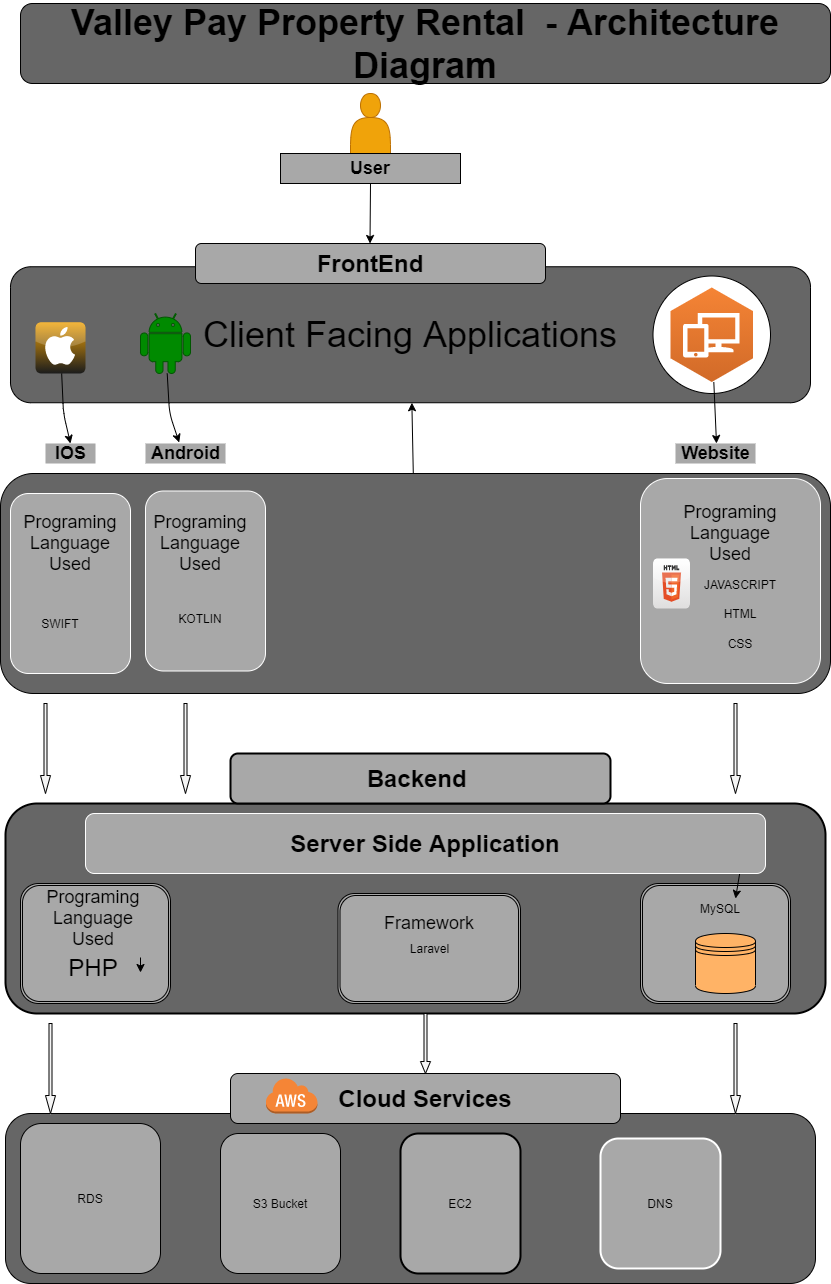

The diagram above was exported from draw.io. Its source (the exported page's mxGraphModel, read from the mxfile embedded in the PNG):
<mxGraphModel dx="1457" dy="1570" grid="1" gridSize="10" guides="1" tooltips="1" connect="1" arrows="1" fold="1" page="1" pageScale="1" pageWidth="850" pageHeight="1100" math="0" shadow="0">
  <root>
    <mxCell id="0" />
    <mxCell id="1" parent="0" />
    <mxCell id="2" value="&lt;font style=&quot;font-size: 36px&quot;&gt;&lt;b&gt;Valley Pay Property Rental&amp;nbsp; - Architecture Diagram&lt;/b&gt;&lt;/font&gt;" style="rounded=1;whiteSpace=wrap;html=1;fillColor=#666666;strokeColor=#000000;" vertex="1" parent="1">
      <mxGeometry x="10" y="-140" width="810" height="80" as="geometry" />
    </mxCell>
    <mxCell id="3" value="&lt;font style=&quot;font-size: 36px&quot;&gt;Client Facing Applications&lt;/font&gt;" style="rounded=1;whiteSpace=wrap;html=1;fillColor=#666666;strokeColor=#000000;" vertex="1" parent="1">
      <mxGeometry y="123.25" width="800" height="136" as="geometry" />
    </mxCell>
    <mxCell id="4" value="&lt;font style=&quot;font-size: 24px&quot;&gt;&lt;b&gt;FrontEnd&lt;/b&gt;&lt;/font&gt;" style="rounded=1;whiteSpace=wrap;html=1;fillColor=#A8A8A8;strokeColor=#000000;" vertex="1" parent="1">
      <mxGeometry x="185" y="100" width="350" height="40" as="geometry" />
    </mxCell>
    <mxCell id="5" value="" style="ellipse;whiteSpace=wrap;html=1;aspect=fixed;" vertex="1" parent="1">
      <mxGeometry x="642.5" y="132.5" width="117.5" height="117.5" as="geometry" />
    </mxCell>
    <mxCell id="6" value="" style="dashed=0;outlineConnect=0;html=1;align=center;labelPosition=center;verticalLabelPosition=bottom;verticalAlign=top;shape=mxgraph.weblogos.android;fillColor=#008a00;strokeColor=#005700;shadow=0;fontFamily=Helvetica;fontSize=12;fontColor=#ffffff;strokeWidth=1;" vertex="1" parent="1">
      <mxGeometry x="130" y="170" width="50" height="60" as="geometry" />
    </mxCell>
    <mxCell id="7" style="edgeStyle=none;html=1;strokeColor=#000000;" edge="1" parent="1" source="8">
      <mxGeometry relative="1" as="geometry">
        <mxPoint x="706" y="300" as="targetPoint" />
      </mxGeometry>
    </mxCell>
    <mxCell id="8" value="" style="outlineConnect=0;dashed=0;verticalLabelPosition=bottom;verticalAlign=top;align=center;html=1;shape=mxgraph.aws3.workspaces;fillColor=#D16A28;gradientColor=#F58435;gradientDirection=north;" vertex="1" parent="1">
      <mxGeometry x="660" y="144" width="82.5" height="94.5" as="geometry" />
    </mxCell>
    <mxCell id="9" value="" style="dashed=0;outlineConnect=0;html=1;align=center;labelPosition=center;verticalLabelPosition=bottom;verticalAlign=top;shape=mxgraph.webicons.apple;fillColor=#F0A30A;gradientColor=#1B1C1C;fontFamily=Helvetica;fontSize=12;fontColor=#000000;strokeColor=#BD7000;" vertex="1" parent="1">
      <mxGeometry x="25" y="178.75" width="50" height="51.25" as="geometry" />
    </mxCell>
    <mxCell id="10" style="edgeStyle=none;html=1;entryX=0.5;entryY=0.167;entryDx=0;entryDy=0;entryPerimeter=0;strokeColor=#000000;" edge="1" parent="1" source="9" target="50">
      <mxGeometry relative="1" as="geometry">
        <mxPoint x="40" y="290" as="targetPoint" />
        <Array as="points">
          <mxPoint x="53" y="270" />
        </Array>
      </mxGeometry>
    </mxCell>
    <mxCell id="11" value="&lt;font style=&quot;font-size: 18px&quot;&gt;&lt;b&gt;Android&lt;/b&gt;&lt;/font&gt;" style="text;html=1;align=center;verticalAlign=middle;resizable=0;points=[];autosize=1;strokeColor=none;strokeWidth=5;perimeterSpacing=5;fillColor=#A8A8A8;" vertex="1" parent="1">
      <mxGeometry x="135" y="300" width="80" height="20" as="geometry" />
    </mxCell>
    <mxCell id="12" value="&lt;font style=&quot;font-size: 18px&quot;&gt;&lt;b&gt;Website&lt;/b&gt;&lt;/font&gt;" style="text;html=1;align=center;verticalAlign=middle;resizable=0;points=[];autosize=1;strokeColor=none;fillColor=#A8A8A8;" vertex="1" parent="1">
      <mxGeometry x="665" y="300" width="80" height="20" as="geometry" />
    </mxCell>
    <mxCell id="13" value="" style="edgeStyle=none;html=1;" edge="1" parent="1" source="14" target="3">
      <mxGeometry relative="1" as="geometry" />
    </mxCell>
    <mxCell id="14" value="" style="rounded=1;whiteSpace=wrap;html=1;strokeWidth=1;fillColor=#666666;strokeColor=#000000;" vertex="1" parent="1">
      <mxGeometry x="-10" y="330" width="830" height="220" as="geometry" />
    </mxCell>
    <mxCell id="15" value="" style="rounded=1;whiteSpace=wrap;html=1;strokeColor=#FFFFFF;strokeWidth=1;fillColor=#A8A8A8;" vertex="1" parent="1">
      <mxGeometry y="350" width="120" height="180" as="geometry" />
    </mxCell>
    <mxCell id="16" value="" style="rounded=1;whiteSpace=wrap;html=1;strokeColor=#FFFFFF;strokeWidth=1;fillColor=#A8A8A8;" vertex="1" parent="1">
      <mxGeometry x="135" y="347.5" width="120" height="180" as="geometry" />
    </mxCell>
    <mxCell id="17" value="" style="rounded=1;whiteSpace=wrap;html=1;strokeColor=#FFFFFF;strokeWidth=1;fillColor=#A8A8A8;" vertex="1" parent="1">
      <mxGeometry x="630" y="335" width="180" height="205" as="geometry" />
    </mxCell>
    <mxCell id="18" value="" style="shape=actor;whiteSpace=wrap;html=1;strokeColor=#BD7000;strokeWidth=0;fillColor=#f0a30a;fontColor=#000000;" vertex="1" parent="1">
      <mxGeometry x="340" y="-50" width="40" height="60" as="geometry" />
    </mxCell>
    <mxCell id="19" value="&lt;font style=&quot;font-size: 18px&quot;&gt;&lt;b&gt;User&lt;/b&gt;&lt;/font&gt;" style="text;html=1;align=center;verticalAlign=middle;whiteSpace=wrap;rounded=0;fillColor=#A8A8A8;strokeColor=#000000;" vertex="1" parent="1">
      <mxGeometry x="270" y="10" width="180" height="30" as="geometry" />
    </mxCell>
    <mxCell id="20" value="" style="endArrow=classic;html=1;strokeColor=#000000;" edge="1" parent="1">
      <mxGeometry width="50" height="50" relative="1" as="geometry">
        <mxPoint x="360" y="40" as="sourcePoint" />
        <mxPoint x="359.5" y="100" as="targetPoint" />
      </mxGeometry>
    </mxCell>
    <mxCell id="21" value="SWIFT" style="text;html=1;strokeColor=none;fillColor=none;align=center;verticalAlign=middle;whiteSpace=wrap;rounded=0;" vertex="1" parent="1">
      <mxGeometry x="30" y="470" width="40" height="20" as="geometry" />
    </mxCell>
    <mxCell id="22" value="&lt;font style=&quot;font-size: 18px&quot;&gt;Programing Language Used&lt;/font&gt;" style="text;html=1;strokeColor=none;fillColor=none;align=center;verticalAlign=middle;whiteSpace=wrap;rounded=0;" vertex="1" parent="1">
      <mxGeometry x="5" y="380" width="110" height="40" as="geometry" />
    </mxCell>
    <mxCell id="23" value="KOTLIN" style="text;html=1;strokeColor=none;fillColor=none;align=center;verticalAlign=middle;whiteSpace=wrap;rounded=0;" vertex="1" parent="1">
      <mxGeometry x="170" y="460" width="40" height="30" as="geometry" />
    </mxCell>
    <mxCell id="24" value="&lt;font style=&quot;font-size: 18px&quot;&gt;Programing Language Used&lt;/font&gt;" style="text;html=1;strokeColor=none;fillColor=none;align=center;verticalAlign=middle;whiteSpace=wrap;rounded=0;" vertex="1" parent="1">
      <mxGeometry x="665" y="370" width="110" height="40" as="geometry" />
    </mxCell>
    <mxCell id="25" value="JAVASCRIPT" style="text;html=1;strokeColor=none;fillColor=none;align=center;verticalAlign=middle;whiteSpace=wrap;rounded=0;" vertex="1" parent="1">
      <mxGeometry x="710" y="440" width="40" as="geometry" />
    </mxCell>
    <mxCell id="26" value="HTML" style="text;html=1;strokeColor=none;fillColor=none;align=center;verticalAlign=middle;whiteSpace=wrap;rounded=0;" vertex="1" parent="1">
      <mxGeometry x="710" y="460" width="40" height="20" as="geometry" />
    </mxCell>
    <mxCell id="27" value="CSS" style="text;html=1;strokeColor=none;fillColor=none;align=center;verticalAlign=middle;whiteSpace=wrap;rounded=0;" vertex="1" parent="1">
      <mxGeometry x="710" y="490" width="40" height="20" as="geometry" />
    </mxCell>
    <mxCell id="28" value="&lt;font style=&quot;font-size: 18px&quot;&gt;Programing Language Used&lt;/font&gt;" style="text;html=1;strokeColor=none;fillColor=none;align=center;verticalAlign=middle;whiteSpace=wrap;rounded=0;" vertex="1" parent="1">
      <mxGeometry x="135" y="380" width="110" height="40" as="geometry" />
    </mxCell>
    <mxCell id="29" value="" style="endArrow=classic;html=1;entryX=0.43;entryY=0.133;entryDx=0;entryDy=0;entryPerimeter=0;strokeColor=#000000;" edge="1" parent="1" source="6" target="11">
      <mxGeometry width="50" height="50" relative="1" as="geometry">
        <mxPoint x="140" y="290" as="sourcePoint" />
        <mxPoint x="190" y="240" as="targetPoint" />
        <Array as="points">
          <mxPoint x="159" y="270" />
        </Array>
      </mxGeometry>
    </mxCell>
    <mxCell id="30" value="" style="rounded=1;whiteSpace=wrap;html=1;strokeWidth=2;fillColor=#666666;strokeColor=#000000;" vertex="1" parent="1">
      <mxGeometry x="-5" y="660" width="820" height="210" as="geometry" />
    </mxCell>
    <mxCell id="31" value="&lt;b&gt;&lt;font style=&quot;font-size: 24px&quot;&gt;Backend&amp;nbsp;&lt;/font&gt;&lt;/b&gt;" style="rounded=1;whiteSpace=wrap;html=1;strokeWidth=2;fillColor=#A8A8A8;strokeColor=#000000;" vertex="1" parent="1">
      <mxGeometry x="220" y="610" width="380" height="50" as="geometry" />
    </mxCell>
    <mxCell id="32" value="" style="shape=singleArrow;direction=south;whiteSpace=wrap;html=1;strokeColor=#000000;strokeWidth=1;fillColor=#F5F5F5;" vertex="1" parent="1">
      <mxGeometry x="30" y="560" width="10" height="90" as="geometry" />
    </mxCell>
    <mxCell id="33" value="" style="shape=singleArrow;direction=south;whiteSpace=wrap;html=1;strokeColor=#000000;strokeWidth=1;fillColor=#F5F5F5;" vertex="1" parent="1">
      <mxGeometry x="170" y="560" width="10" height="90" as="geometry" />
    </mxCell>
    <mxCell id="34" value="" style="shape=singleArrow;direction=south;whiteSpace=wrap;html=1;strokeColor=#000000;strokeWidth=1;fillColor=#F5F5F5;" vertex="1" parent="1">
      <mxGeometry x="720" y="560" width="10" height="90" as="geometry" />
    </mxCell>
    <mxCell id="35" value="" style="dashed=0;outlineConnect=0;html=1;align=center;labelPosition=center;verticalLabelPosition=bottom;verticalAlign=top;shape=mxgraph.webicons.html5;gradientColor=#DFDEDE;strokeColor=#000000;strokeWidth=1;" vertex="1" parent="1">
      <mxGeometry x="642.5" y="415" width="37" height="50" as="geometry" />
    </mxCell>
    <mxCell id="36" value="" style="rounded=1;whiteSpace=wrap;html=1;strokeColor=#000000;strokeWidth=1;fillColor=#666666;" vertex="1" parent="1">
      <mxGeometry x="-5" y="970" width="810" height="170" as="geometry" />
    </mxCell>
    <mxCell id="37" value="" style="shape=singleArrow;direction=south;whiteSpace=wrap;html=1;strokeColor=#000000;strokeWidth=1;fillColor=#F5F5F5;" vertex="1" parent="1">
      <mxGeometry x="720" y="880" width="10" height="90" as="geometry" />
    </mxCell>
    <mxCell id="38" value="" style="shape=singleArrow;direction=south;whiteSpace=wrap;html=1;strokeColor=#000000;strokeWidth=1;fillColor=#F5F5F5;" vertex="1" parent="1">
      <mxGeometry x="35" y="880" width="10" height="90" as="geometry" />
    </mxCell>
    <mxCell id="39" value="&lt;b&gt;&lt;font style=&quot;font-size: 24px&quot;&gt;Cloud Services&lt;/font&gt;&lt;/b&gt;" style="rounded=1;whiteSpace=wrap;html=1;strokeColor=#000000;strokeWidth=1;fillColor=#A8A8A8;" vertex="1" parent="1">
      <mxGeometry x="220" y="930" width="390" height="50" as="geometry" />
    </mxCell>
    <mxCell id="40" value="" style="dashed=0;html=1;shape=mxgraph.aws3.cloud;fillColor=#F58536;gradientColor=none;dashed=0;strokeColor=#000000;strokeWidth=1;" vertex="1" parent="1">
      <mxGeometry x="255" y="934" width="52" height="36" as="geometry" />
    </mxCell>
    <mxCell id="41" value="" style="shape=ext;double=1;rounded=1;whiteSpace=wrap;html=1;strokeColor=#000000;strokeWidth=1;fillColor=#A8A8A8;" vertex="1" parent="1">
      <mxGeometry x="10" y="740" width="150" height="120" as="geometry" />
    </mxCell>
    <mxCell id="42" value="&lt;font style=&quot;font-size: 18px&quot;&gt;Programing Language Used&lt;/font&gt;" style="text;html=1;strokeColor=none;fillColor=none;align=center;verticalAlign=middle;whiteSpace=wrap;rounded=0;" vertex="1" parent="1">
      <mxGeometry x="28" y="755" width="110" height="40" as="geometry" />
    </mxCell>
    <mxCell id="43" value="&lt;span style=&quot;font-size: 24px&quot;&gt;PHP&lt;/span&gt;" style="text;html=1;strokeColor=none;fillColor=none;align=center;verticalAlign=middle;whiteSpace=wrap;rounded=0;" vertex="1" parent="1">
      <mxGeometry x="63" y="814" width="40" height="20" as="geometry" />
    </mxCell>
    <mxCell id="44" value="Laravel" style="shape=ext;double=1;rounded=1;whiteSpace=wrap;html=1;strokeColor=#000000;strokeWidth=1;fillColor=#A8A8A8;" vertex="1" parent="1">
      <mxGeometry x="327.5" y="750" width="182.5" height="110" as="geometry" />
    </mxCell>
    <mxCell id="45" value="&lt;span style=&quot;font-size: 18px&quot;&gt;Framework&lt;/span&gt;" style="text;html=1;strokeColor=none;fillColor=none;align=center;verticalAlign=middle;whiteSpace=wrap;rounded=0;" vertex="1" parent="1">
      <mxGeometry x="363.75" y="720" width="110" height="120" as="geometry" />
    </mxCell>
    <mxCell id="46" value="" style="shape=ext;double=1;rounded=1;whiteSpace=wrap;html=1;strokeColor=#000000;strokeWidth=1;fillColor=#A8A8A8;" vertex="1" parent="1">
      <mxGeometry x="630" y="740" width="150" height="120" as="geometry" />
    </mxCell>
    <mxCell id="47" value="" style="shape=datastore;whiteSpace=wrap;html=1;strokeColor=#000000;strokeWidth=1;fillColor=#FFB366;" vertex="1" parent="1">
      <mxGeometry x="685" y="790" width="60" height="60" as="geometry" />
    </mxCell>
    <mxCell id="48" style="edgeStyle=none;html=1;exitX=1;exitY=0.75;exitDx=0;exitDy=0;entryX=0.75;entryY=0;entryDx=0;entryDy=0;strokeColor=#000000;" edge="1" parent="1" target="49">
      <mxGeometry relative="1" as="geometry">
        <mxPoint x="730" y="725" as="sourcePoint" />
      </mxGeometry>
    </mxCell>
    <mxCell id="49" value="MySQL" style="text;html=1;strokeColor=none;fillColor=none;align=center;verticalAlign=middle;whiteSpace=wrap;rounded=0;" vertex="1" parent="1">
      <mxGeometry x="680" y="755" width="60" height="20" as="geometry" />
    </mxCell>
    <mxCell id="50" value="&lt;span style=&quot;font-size: 18px&quot;&gt;&lt;b&gt;IOS&lt;/b&gt;&lt;/span&gt;" style="text;html=1;align=center;verticalAlign=middle;resizable=0;points=[];autosize=1;strokeColor=none;strokeWidth=5;perimeterSpacing=5;fillColor=#A8A8A8;" vertex="1" parent="1">
      <mxGeometry x="35" y="300" width="50" height="20" as="geometry" />
    </mxCell>
    <mxCell id="51" value="RDS" style="rounded=1;whiteSpace=wrap;html=1;strokeColor=#000000;strokeWidth=1;fillColor=#A8A8A8;" vertex="1" parent="1">
      <mxGeometry x="10" y="980" width="140" height="150" as="geometry" />
    </mxCell>
    <mxCell id="52" value="S3 Bucket" style="rounded=1;whiteSpace=wrap;html=1;strokeColor=#000000;strokeWidth=1;fillColor=#A8A8A8;" vertex="1" parent="1">
      <mxGeometry x="210" y="990" width="120" height="140" as="geometry" />
    </mxCell>
    <mxCell id="53" value="" style="shape=singleArrow;direction=south;whiteSpace=wrap;html=1;strokeColor=#000000;strokeWidth=1;fillColor=#F5F5F5;" vertex="1" parent="1">
      <mxGeometry x="410" y="870" width="10" height="60" as="geometry" />
    </mxCell>
    <mxCell id="54" style="edgeStyle=none;html=1;exitX=1;exitY=0;exitDx=0;exitDy=0;entryX=1;entryY=0.75;entryDx=0;entryDy=0;strokeColor=#000000;" edge="1" parent="1">
      <mxGeometry relative="1" as="geometry">
        <mxPoint x="130" y="814" as="sourcePoint" />
        <mxPoint x="130" y="829" as="targetPoint" />
      </mxGeometry>
    </mxCell>
    <mxCell id="55" value="&lt;b&gt;&lt;font style=&quot;font-size: 24px&quot; color=&quot;#000000&quot;&gt;Server Side Application&lt;/font&gt;&lt;/b&gt;" style="rounded=1;whiteSpace=wrap;html=1;strokeWidth=1;strokeColor=#FFFFFF;fillColor=#A8A8A8;" vertex="1" parent="1">
      <mxGeometry x="75" y="670" width="680" height="60" as="geometry" />
    </mxCell>
    <mxCell id="56" value="EC2" style="rounded=1;whiteSpace=wrap;html=1;strokeColor=#000000;strokeWidth=2;fillColor=#A8A8A8;" vertex="1" parent="1">
      <mxGeometry x="390" y="990" width="120" height="140" as="geometry" />
    </mxCell>
    <mxCell id="57" value="DNS" style="rounded=1;whiteSpace=wrap;html=1;strokeColor=#FFFFFF;strokeWidth=2;fillColor=#A8A8A8;" vertex="1" parent="1">
      <mxGeometry x="590" y="995" width="120" height="130" as="geometry" />
    </mxCell>
  </root>
</mxGraphModel>